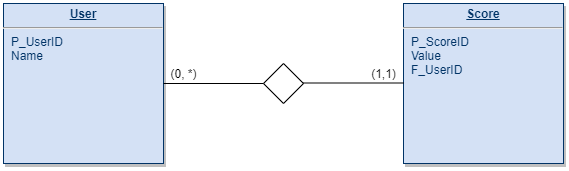

The diagram above was exported from draw.io. Its source (the exported page's mxGraphModel, read from the mxfile embedded in the PNG):
<mxGraphModel dx="1000" dy="587" grid="1" gridSize="10" guides="1" tooltips="1" connect="1" arrows="1" fold="1" page="1" pageScale="1" pageWidth="826" pageHeight="1169" background="#ffffff" math="0" shadow="0">
  <root>
    <mxCell id="0" />
    <mxCell id="1" parent="0" />
    <mxCell id="21" value="&lt;p style=&quot;margin: 0px ; margin-top: 4px ; text-align: center ; text-decoration: underline&quot;&gt;&lt;strong&gt;Score&lt;/strong&gt;&lt;/p&gt;&lt;hr&gt;&lt;p style=&quot;margin: 0px ; margin-left: 8px&quot;&gt;P_ScoreID&lt;/p&gt;&lt;p style=&quot;margin: 0px ; margin-left: 8px&quot;&gt;Value&lt;/p&gt;&lt;p style=&quot;margin: 0px ; margin-left: 8px&quot;&gt;F_UserID&lt;/p&gt;" style="verticalAlign=top;align=left;overflow=fill;fontSize=12;fontFamily=Helvetica;html=1;strokeColor=#003366;shadow=1;fillColor=#D4E1F5;fontColor=#003366" parent="1" vertex="1">
      <mxGeometry x="440" y="59.99999999999983" width="160" height="160" as="geometry" />
    </mxCell>
    <mxCell id="25" value="&lt;p style=&quot;margin: 0px ; margin-top: 4px ; text-align: center ; text-decoration: underline&quot;&gt;&lt;strong&gt;User&lt;/strong&gt;&lt;/p&gt;&lt;hr&gt;&lt;p style=&quot;margin: 0px ; margin-left: 8px&quot;&gt;P_UserID&lt;/p&gt;&lt;p style=&quot;margin: 0px ; margin-left: 8px&quot;&gt;Name&lt;/p&gt;" style="verticalAlign=top;align=left;overflow=fill;fontSize=12;fontFamily=Helvetica;html=1;strokeColor=#003366;shadow=1;fillColor=#D4E1F5;fontColor=#003366" parent="1" vertex="1">
      <mxGeometry x="40.00000000000005" y="60.00000000000037" width="160" height="160" as="geometry" />
    </mxCell>
    <mxCell id="VgR7GLqO_9RhvPIYUEGB-115" value="" style="rhombus;whiteSpace=wrap;html=1;" vertex="1" parent="1">
      <mxGeometry x="300" y="120" width="40" height="40" as="geometry" />
    </mxCell>
    <mxCell id="VgR7GLqO_9RhvPIYUEGB-116" value="" style="endArrow=none;html=1;exitX=1;exitY=0.5;exitDx=0;exitDy=0;entryX=0;entryY=0.5;entryDx=0;entryDy=0;" edge="1" parent="1" source="25" target="VgR7GLqO_9RhvPIYUEGB-115">
      <mxGeometry width="50" height="50" relative="1" as="geometry">
        <mxPoint x="250" y="290" as="sourcePoint" />
        <mxPoint x="300" y="240" as="targetPoint" />
      </mxGeometry>
    </mxCell>
    <mxCell id="VgR7GLqO_9RhvPIYUEGB-117" value="" style="endArrow=none;html=1;exitX=1;exitY=0.5;exitDx=0;exitDy=0;entryX=0;entryY=0.5;entryDx=0;entryDy=0;" edge="1" parent="1">
      <mxGeometry width="50" height="50" relative="1" as="geometry">
        <mxPoint x="340" y="139.50000000000034" as="sourcePoint" />
        <mxPoint x="440" y="139.5" as="targetPoint" />
      </mxGeometry>
    </mxCell>
    <mxCell id="VgR7GLqO_9RhvPIYUEGB-118" value="(0, *)" style="text;html=1;align=center;verticalAlign=middle;resizable=0;points=[];autosize=1;" vertex="1" parent="1">
      <mxGeometry x="200" y="120" width="40" height="20" as="geometry" />
    </mxCell>
    <mxCell id="VgR7GLqO_9RhvPIYUEGB-119" value="(1,1)" style="text;html=1;align=center;verticalAlign=middle;resizable=0;points=[];autosize=1;" vertex="1" parent="1">
      <mxGeometry x="400" y="120" width="40" height="20" as="geometry" />
    </mxCell>
  </root>
</mxGraphModel>